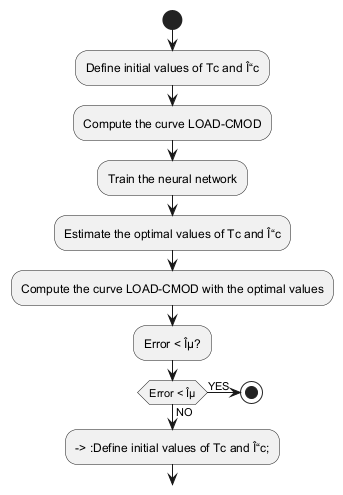

The diagram above was rendered by PlantUML. Its source (embedded in the PNG):
@startuml
start
:Define initial values of Tc and Î“c;
:Compute the curve LOAD-CMOD;
:Train the neural network;
:Estimate the optimal values of Tc and Î“c;
:Compute the curve LOAD-CMOD with the optimal values;
:Error < Îµ?;

if (Error < Îµ) then (YES)
  stop
else (NO)
  --> :Define initial values of Tc and Î“c;
endif
@enduml